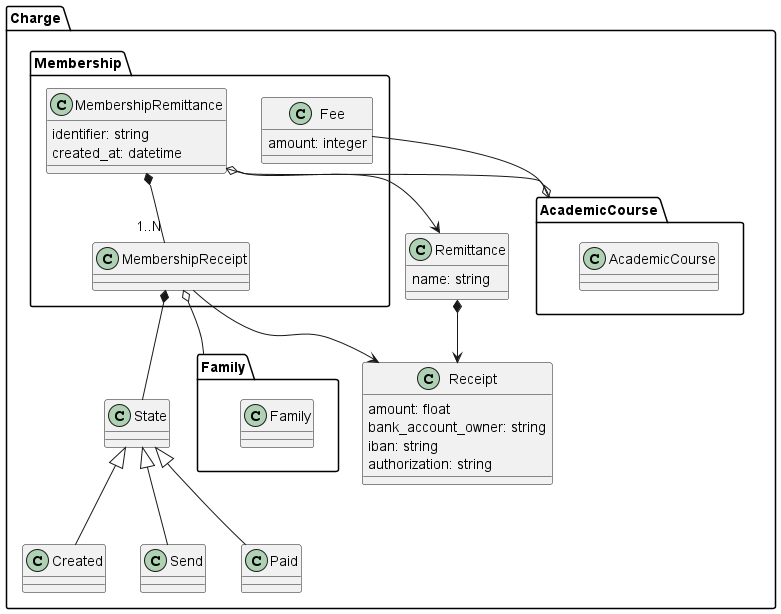

The diagram above was rendered by PlantUML. Its source (embedded in the PNG):
@startuml
package Charge{

    package Membership{
        class MembershipRemittance {
            identifier: string
            created_at: datetime
        }
        class MembershipReceipt
        class Fee{
            amount: integer
        }
        MembershipRemittance *-- "1..N" MembershipReceipt
    }

    package AcademicCourse{
        class AcademicCourse
    }
    Fee --o AcademicCourse
    MembershipRemittance o-- AcademicCourse

    package Family{
        class Family
    }
    MembershipReceipt o--  Family

    MembershipReceipt --> Receipt
    MembershipRemittance --> Remittance

    class State
    class Created
    class Send
    class Paid
    State <|-- Created
    State <|-- Send
    State <|-- Paid

    class Remittance {
        name: string
    }
    class Receipt {
        amount: float
        bank_account_owner: string
        iban: string
        authorization: string
    }

    Remittance *--> Receipt

    MembershipReceipt *-- State
}
@enduml